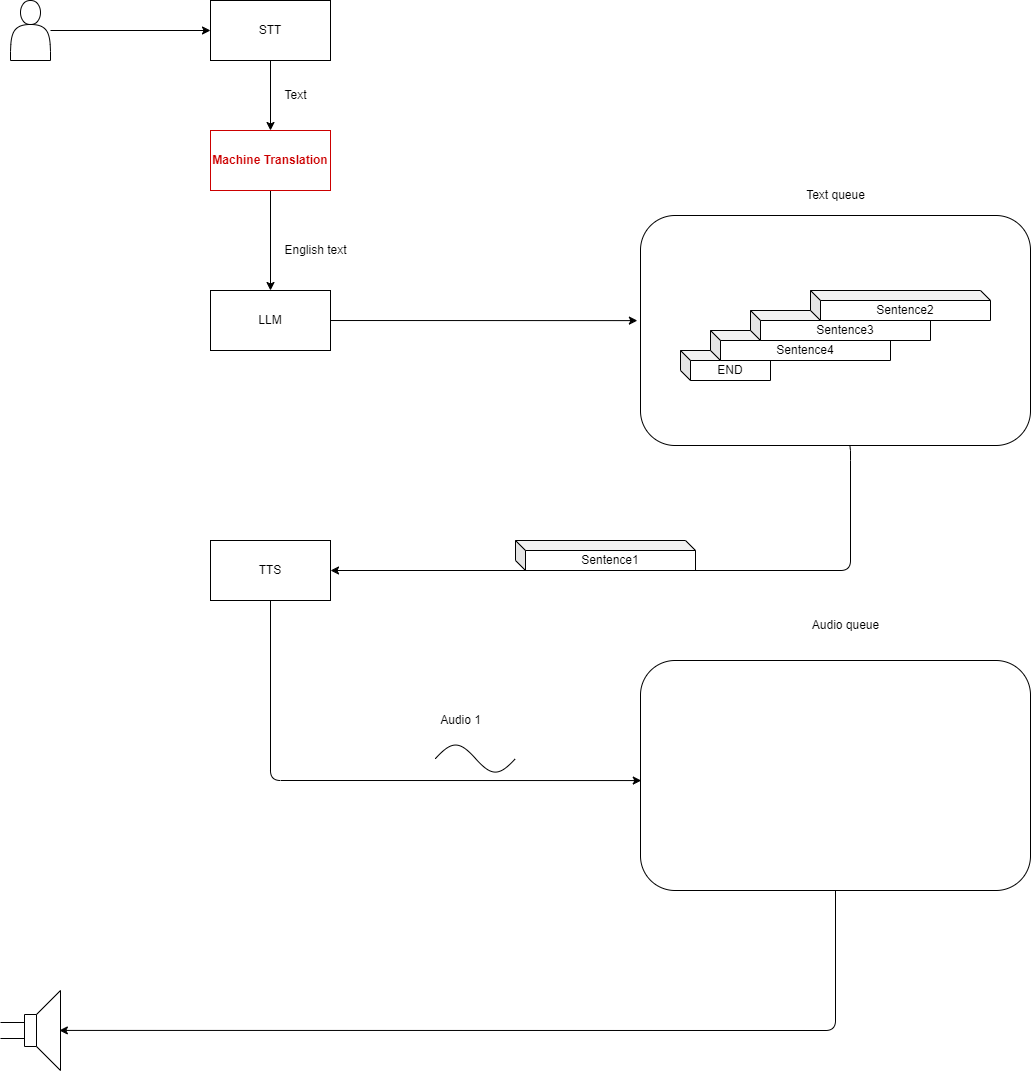

The diagram above was exported from draw.io. Its source (the exported page's mxGraphModel, read from the mxfile embedded in the PNG):
<mxGraphModel dx="3326" dy="1081" grid="1" gridSize="10" guides="1" tooltips="1" connect="1" arrows="1" fold="1" page="1" pageScale="1" pageWidth="850" pageHeight="1100" math="0" shadow="0">
  <root>
    <mxCell id="0" />
    <mxCell id="1" parent="0" />
    <mxCell id="4" style="edgeStyle=none;html=1;" parent="1" source="3" target="5" edge="1">
      <mxGeometry relative="1" as="geometry">
        <mxPoint x="180" y="450" as="targetPoint" />
      </mxGeometry>
    </mxCell>
    <mxCell id="3" value="" style="shape=actor;whiteSpace=wrap;html=1;" parent="1" vertex="1">
      <mxGeometry x="-80" y="420" width="40" height="60" as="geometry" />
    </mxCell>
    <mxCell id="5" value="STT" style="rounded=0;whiteSpace=wrap;html=1;" parent="1" vertex="1">
      <mxGeometry x="120" y="420" width="120" height="60" as="geometry" />
    </mxCell>
    <mxCell id="8" value="Text" style="text;html=1;align=center;verticalAlign=middle;resizable=0;points=[];autosize=1;strokeColor=none;fillColor=none;" parent="1" vertex="1">
      <mxGeometry x="180" y="500" width="50" height="30" as="geometry" />
    </mxCell>
    <mxCell id="37" value="" style="group" vertex="1" connectable="0" parent="1">
      <mxGeometry x="-90" y="600" width="1030" height="890" as="geometry" />
    </mxCell>
    <mxCell id="18" value="Sentence1" style="shape=cube;whiteSpace=wrap;html=1;boundedLbl=1;backgroundOutline=1;darkOpacity=0.05;darkOpacity2=0.1;size=10;" parent="37" vertex="1">
      <mxGeometry x="515" y="360" width="180" height="30" as="geometry" />
    </mxCell>
    <mxCell id="19" value="TTS" style="rounded=0;whiteSpace=wrap;html=1;" parent="37" vertex="1">
      <mxGeometry x="210" y="360" width="120" height="60" as="geometry" />
    </mxCell>
    <mxCell id="21" value="" style="rounded=1;whiteSpace=wrap;html=1;" parent="37" vertex="1">
      <mxGeometry x="640" y="480" width="390" height="230" as="geometry" />
    </mxCell>
    <mxCell id="24" style="edgeStyle=none;html=1;entryX=0.002;entryY=0.522;entryDx=0;entryDy=0;entryPerimeter=0;" parent="37" source="19" target="21" edge="1">
      <mxGeometry relative="1" as="geometry">
        <Array as="points">
          <mxPoint x="270" y="600" />
        </Array>
      </mxGeometry>
    </mxCell>
    <mxCell id="22" value="Audio queue" style="text;html=1;align=center;verticalAlign=middle;resizable=0;points=[];autosize=1;strokeColor=none;fillColor=none;" parent="37" vertex="1">
      <mxGeometry x="800" y="430" width="90" height="30" as="geometry" />
    </mxCell>
    <mxCell id="25" value="" style="pointerEvents=1;verticalLabelPosition=bottom;shadow=0;dashed=0;align=center;html=1;verticalAlign=top;shape=mxgraph.electrical.waveforms.sine_wave;" parent="37" vertex="1">
      <mxGeometry x="435" y="560" width="80" height="36.18" as="geometry" />
    </mxCell>
    <mxCell id="26" value="Audio 1" style="text;html=1;align=center;verticalAlign=middle;resizable=0;points=[];autosize=1;strokeColor=none;fillColor=none;" parent="37" vertex="1">
      <mxGeometry x="430" y="525" width="60" height="30" as="geometry" />
    </mxCell>
    <mxCell id="28" value="" style="pointerEvents=1;verticalLabelPosition=bottom;shadow=0;dashed=0;align=center;html=1;verticalAlign=top;shape=mxgraph.electrical.electro-mechanical.loudspeaker;" parent="37" vertex="1">
      <mxGeometry y="810" width="60" height="80" as="geometry" />
    </mxCell>
    <mxCell id="29" style="edgeStyle=none;html=1;entryX=0.981;entryY=0.499;entryDx=0;entryDy=0;entryPerimeter=0;" parent="37" source="21" target="28" edge="1">
      <mxGeometry relative="1" as="geometry">
        <Array as="points">
          <mxPoint x="835" y="850" />
        </Array>
      </mxGeometry>
    </mxCell>
    <mxCell id="15" value="" style="rounded=1;whiteSpace=wrap;html=1;" parent="37" vertex="1">
      <mxGeometry x="640" y="35" width="390" height="230" as="geometry" />
    </mxCell>
    <mxCell id="20" style="edgeStyle=none;html=1;entryX=1;entryY=0.5;entryDx=0;entryDy=0;" parent="37" source="15" target="19" edge="1">
      <mxGeometry relative="1" as="geometry">
        <Array as="points">
          <mxPoint x="850" y="270" />
          <mxPoint x="850" y="390" />
        </Array>
      </mxGeometry>
    </mxCell>
    <mxCell id="36" value="END" style="shape=cube;whiteSpace=wrap;html=1;boundedLbl=1;backgroundOutline=1;darkOpacity=0.05;darkOpacity2=0.1;size=10;" parent="37" vertex="1">
      <mxGeometry x="680" y="170" width="90" height="30" as="geometry" />
    </mxCell>
    <mxCell id="13" value="Sentence4" style="shape=cube;whiteSpace=wrap;html=1;boundedLbl=1;backgroundOutline=1;darkOpacity=0.05;darkOpacity2=0.1;size=10;" parent="37" vertex="1">
      <mxGeometry x="710" y="150" width="180" height="30" as="geometry" />
    </mxCell>
    <mxCell id="12" value="Sentence3" style="shape=cube;whiteSpace=wrap;html=1;boundedLbl=1;backgroundOutline=1;darkOpacity=0.05;darkOpacity2=0.1;size=10;" parent="37" vertex="1">
      <mxGeometry x="750" y="130" width="180" height="30" as="geometry" />
    </mxCell>
    <mxCell id="11" value="Sentence2" style="shape=cube;whiteSpace=wrap;html=1;boundedLbl=1;backgroundOutline=1;darkOpacity=0.05;darkOpacity2=0.1;size=10;" parent="37" vertex="1">
      <mxGeometry x="810" y="110" width="180" height="30" as="geometry" />
    </mxCell>
    <mxCell id="16" value="Text queue" style="text;html=1;align=center;verticalAlign=middle;resizable=0;points=[];autosize=1;strokeColor=none;fillColor=none;" parent="37" vertex="1">
      <mxGeometry x="795" width="80" height="30" as="geometry" />
    </mxCell>
    <mxCell id="7" value="" style="edgeStyle=none;html=1;" parent="1" source="5" target="38" edge="1">
      <mxGeometry relative="1" as="geometry">
        <mxPoint x="180" y="580" as="targetPoint" />
      </mxGeometry>
    </mxCell>
    <mxCell id="39" style="edgeStyle=none;html=1;entryX=0.5;entryY=0;entryDx=0;entryDy=0;" edge="1" parent="1" source="38" target="6">
      <mxGeometry relative="1" as="geometry" />
    </mxCell>
    <mxCell id="38" value="&lt;b&gt;&lt;font color=&quot;#cc0000&quot;&gt;Machine Translation&lt;/font&gt;&lt;/b&gt;" style="rounded=0;whiteSpace=wrap;html=1;strokeColor=#CC0000;" vertex="1" parent="1">
      <mxGeometry x="120" y="550" width="120" height="60" as="geometry" />
    </mxCell>
    <mxCell id="40" value="English text" style="text;html=1;align=center;verticalAlign=middle;resizable=0;points=[];autosize=1;strokeColor=none;fillColor=none;" vertex="1" parent="1">
      <mxGeometry x="180" y="655" width="90" height="30" as="geometry" />
    </mxCell>
    <mxCell id="41" style="edgeStyle=none;html=1;entryX=-0.008;entryY=0.457;entryDx=0;entryDy=0;entryPerimeter=0;" edge="1" parent="1" source="6" target="15">
      <mxGeometry relative="1" as="geometry" />
    </mxCell>
    <mxCell id="6" value="LLM" style="rounded=0;whiteSpace=wrap;html=1;" parent="1" vertex="1">
      <mxGeometry x="120" y="710" width="120" height="60" as="geometry" />
    </mxCell>
  </root>
</mxGraphModel>